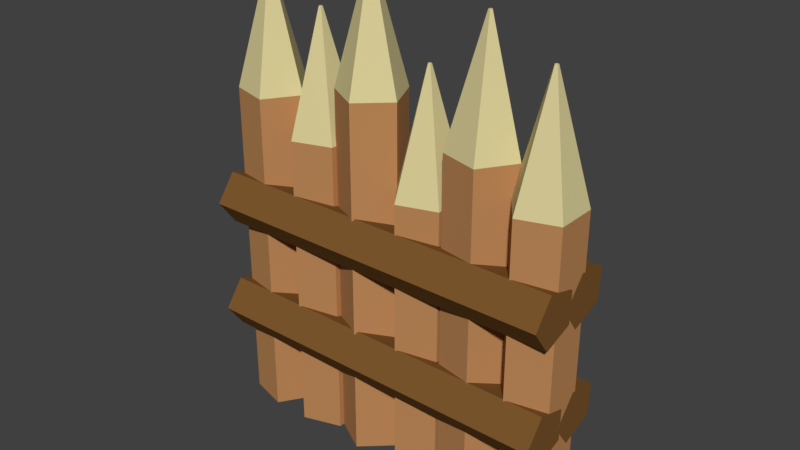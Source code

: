 # Source: WoodenWall1.blend  (saved by Blender 2.79.0; exported with 4.5.12 LTS)
import bpy
from mathutils import Matrix  # noqa: F401  (used for matrix-valued properties, if any)

bpy.ops.wm.read_factory_settings(use_empty=True)
scene = bpy.context.scene
scene.name = 'Scene'

# ---- collections
col_collection_1 = bpy.data.collections.new('Collection 1'); scene.collection.children.link(col_collection_1)

# ---- materials (node trees are filled in below, after node groups)
mat_woodlight = bpy.data.materials.new('WoodLight')
mat_woodlight.alpha_threshold = 0.0
mat_woodlight.use_transparent_shadow = False
mat_woodlight.diffuse_color = (0.5149, 0.2502, 0.0999, 1.0)
mat_woodlight.roughness = 0.5
mat_material = bpy.data.materials.new('Material')
mat_material.alpha_threshold = 0.0
mat_material.use_transparent_shadow = False
mat_material.diffuse_color = (0.7124, 0.6284, 0.3183, 1.0)
mat_material.roughness = 0.5
mat_wooddark = bpy.data.materials.new('WoodDark')
mat_wooddark.alpha_threshold = 0.0
mat_wooddark.use_transparent_shadow = False
mat_wooddark.diffuse_color = (0.2016, 0.09531, 0.02624, 1.0)
mat_wooddark.roughness = 0.5

# ---- material node trees

# ---- world
world_world = bpy.data.worlds.new('World'); scene.world = world_world
world_world.color = (0.05088, 0.05088, 0.05088)
world_world.use_sun_shadow = False
world_world.sun_shadow_jitter_overblur = 0.0
world_world.cycles.sampling_method = 'MANUAL'

# ---- meshes
me_cylinder_011 = bpy.data.meshes.new('Cylinder.011')
me_cylinder_011.from_pydata([(0.0, 1.0, -2.0), (0.0, 1.0, 6.179), (0.9511, 0.309, -2.0), (0.9511, 0.309, 6.179), (0.5878, -0.809, -2.0), (0.5878, -0.809, 6.179), (-0.5878, -0.809, -2.0), (-0.5878, -0.809, 6.179), (-0.9511, 0.309, -2.0), (-0.9511, 0.309, 6.179), (0.05121, 0.01664, 9.374), (-7.387e-07, 0.05385, 9.374), (0.03165, -0.04356, 9.374), (-0.03165, -0.04356, 9.374), (-0.05121, 0.01664, 9.374)], [], [(0, 1, 3, 2), (2, 3, 5, 4), (4, 5, 7, 6), (9, 7, 13, 14), (6, 7, 9, 8), (8, 9, 1, 0), (0, 2, 4, 6, 8), (10, 11, 14, 13, 12), (5, 3, 10, 12), (1, 9, 14, 11), (3, 1, 11, 10), (7, 5, 12, 13)])
me_cylinder_011.polygons.foreach_set('material_index', [0, 0, 0, 1, 0, 0, 0, 1, 1, 1, 1, 1])
me_cylinder_011.materials.append(mat_woodlight)
me_cylinder_011.materials.append(mat_material)
me_cylinder_011.use_remesh_preserve_volume = False
me_cylinder_011.use_remesh_preserve_attributes = False
me_cylinder_011.use_mirror_vertex_groups = False
me_cylinder_011.update()
me_cylinder_010 = bpy.data.meshes.new('Cylinder.010')
me_cylinder_010.from_pydata([(0.0, 1.0, -2.0), (0.0, 1.0, 6.991), (0.9511, 0.309, -2.0), (0.9511, 0.309, 6.991), (0.5878, -0.809, -2.0), (0.5878, -0.809, 6.991), (-0.5878, -0.809, -2.0), (-0.5878, -0.809, 6.991), (-0.9511, 0.309, -2.0), (-0.9511, 0.309, 6.991), (0.05121, 0.01664, 10.19), (-7.387e-07, 0.05385, 10.19), (0.03165, -0.04356, 10.19), (-0.03165, -0.04356, 10.19), (-0.05121, 0.01664, 10.19)], [], [(0, 1, 3, 2), (2, 3, 5, 4), (4, 5, 7, 6), (9, 7, 13, 14), (6, 7, 9, 8), (8, 9, 1, 0), (0, 2, 4, 6, 8), (10, 11, 14, 13, 12), (5, 3, 10, 12), (1, 9, 14, 11), (3, 1, 11, 10), (7, 5, 12, 13)])
me_cylinder_010.polygons.foreach_set('material_index', [0, 0, 0, 1, 0, 0, 0, 1, 1, 1, 1, 1])
me_cylinder_010.materials.append(mat_woodlight)
me_cylinder_010.materials.append(mat_material)
me_cylinder_010.use_remesh_preserve_volume = False
me_cylinder_010.use_remesh_preserve_attributes = False
me_cylinder_010.use_mirror_vertex_groups = False
me_cylinder_010.update()
me_cylinder_013 = bpy.data.meshes.new('Cylinder.013')
me_cylinder_013.from_pydata([(0.0, 1.0, -2.0), (0.0, 1.0, 7.639), (0.9511, 0.309, -2.0), (0.9511, 0.309, 7.639), (0.5878, -0.809, -2.0), (0.5878, -0.809, 7.639), (-0.5878, -0.809, -2.0), (-0.5878, -0.809, 7.639), (-0.9511, 0.309, -2.0), (-0.9511, 0.309, 7.639), (0.05121, 0.01664, 10.83), (-7.387e-07, 0.05385, 10.83), (0.03165, -0.04356, 10.83), (-0.03165, -0.04356, 10.83), (-0.05121, 0.01664, 10.83)], [], [(0, 1, 3, 2), (2, 3, 5, 4), (4, 5, 7, 6), (9, 7, 13, 14), (6, 7, 9, 8), (8, 9, 1, 0), (0, 2, 4, 6, 8), (10, 11, 14, 13, 12), (5, 3, 10, 12), (1, 9, 14, 11), (3, 1, 11, 10), (7, 5, 12, 13)])
me_cylinder_013.polygons.foreach_set('material_index', [0, 0, 0, 1, 0, 0, 0, 1, 1, 1, 1, 1])
me_cylinder_013.materials.append(mat_woodlight)
me_cylinder_013.materials.append(mat_material)
me_cylinder_013.use_remesh_preserve_volume = False
me_cylinder_013.use_remesh_preserve_attributes = False
me_cylinder_013.use_mirror_vertex_groups = False
me_cylinder_013.update()
me_cylinder_012 = bpy.data.meshes.new('Cylinder.012')
me_cylinder_012.from_pydata([(0.0, 1.0, -2.0), (0.0, 1.0, 5.495), (0.9511, 0.309, -2.0), (0.9511, 0.309, 5.495), (0.5878, -0.809, -2.0), (0.5878, -0.809, 5.495), (-0.5878, -0.809, -2.0), (-0.5878, -0.809, 5.495), (-0.9511, 0.309, -2.0), (-0.9511, 0.309, 5.495), (0.05121, 0.01664, 8.691), (-7.387e-07, 0.05385, 8.691), (0.03165, -0.04356, 8.691), (-0.03165, -0.04356, 8.691), (-0.05121, 0.01664, 8.691)], [], [(0, 1, 3, 2), (2, 3, 5, 4), (4, 5, 7, 6), (9, 7, 13, 14), (6, 7, 9, 8), (8, 9, 1, 0), (0, 2, 4, 6, 8), (10, 11, 14, 13, 12), (5, 3, 10, 12), (1, 9, 14, 11), (3, 1, 11, 10), (7, 5, 12, 13)])
me_cylinder_012.polygons.foreach_set('material_index', [0, 0, 0, 1, 0, 0, 0, 1, 1, 1, 1, 1])
me_cylinder_012.materials.append(mat_woodlight)
me_cylinder_012.materials.append(mat_material)
me_cylinder_012.use_remesh_preserve_volume = False
me_cylinder_012.use_remesh_preserve_attributes = False
me_cylinder_012.use_mirror_vertex_groups = False
me_cylinder_012.update()
me_cylinder_007 = bpy.data.meshes.new('Cylinder.007')
me_cylinder_007.from_pydata([(-2.03e-08, 1.0, -0.6022), (2.574e-07, 1.0, 8.683), (0.9511, 0.309, -0.6022), (0.9511, 0.309, 8.683), (0.5878, -0.809, -0.6022), (0.5878, -0.809, 8.683), (-0.5878, -0.809, -0.6022), (-0.5878, -0.809, 8.683), (-0.9511, 0.309, -0.6022), (-0.9511, 0.309, 8.683)], [], [(0, 1, 3, 2), (2, 3, 5, 4), (4, 5, 7, 6), (6, 7, 9, 8), (8, 9, 1, 0), (0, 2, 4, 6, 8), (3, 1, 9, 7, 5)])
me_cylinder_007.materials.append(mat_wooddark)
me_cylinder_007.use_remesh_preserve_volume = False
me_cylinder_007.use_remesh_preserve_attributes = False
me_cylinder_007.use_mirror_vertex_groups = False
me_cylinder_007.update()
me_cylinder_006 = bpy.data.meshes.new('Cylinder.006')
me_cylinder_006.from_pydata([(-2.03e-08, 1.0, -0.6022), (2.588e-07, 1.0, 8.648), (0.9511, 0.309, -0.6022), (0.9511, 0.309, 8.648), (0.5878, -0.809, -0.6022), (0.5878, -0.809, 8.648), (-0.5878, -0.809, -0.6022), (-0.5878, -0.809, 8.648), (-0.9511, 0.309, -0.6022), (-0.9511, 0.309, 8.648)], [], [(0, 1, 3, 2), (2, 3, 5, 4), (4, 5, 7, 6), (6, 7, 9, 8), (8, 9, 1, 0), (0, 2, 4, 6, 8), (3, 1, 9, 7, 5)])
me_cylinder_006.materials.append(mat_wooddark)
me_cylinder_006.use_remesh_preserve_volume = False
me_cylinder_006.use_remesh_preserve_attributes = False
me_cylinder_006.use_mirror_vertex_groups = False
me_cylinder_006.update()
me_cylinder_005 = bpy.data.meshes.new('Cylinder.005')
me_cylinder_005.from_pydata([(-2.03e-08, 1.0, -0.6022), (-4.566e-05, 1.0, 8.653), (0.9511, 0.309, -0.6022), (0.951, 0.309, 8.653), (0.5878, -0.809, -0.6022), (0.5877, -0.809, 8.653), (-0.5878, -0.809, -0.6022), (-0.5878, -0.809, 8.653), (-0.9511, 0.309, -0.6022), (-0.9511, 0.309, 8.653)], [], [(0, 1, 3, 2), (2, 3, 5, 4), (4, 5, 7, 6), (6, 7, 9, 8), (8, 9, 1, 0), (0, 2, 4, 6, 8), (3, 1, 9, 7, 5)])
me_cylinder_005.materials.append(mat_wooddark)
me_cylinder_005.use_remesh_preserve_volume = False
me_cylinder_005.use_remesh_preserve_attributes = False
me_cylinder_005.use_mirror_vertex_groups = False
me_cylinder_005.update()
me_cylinder_004 = bpy.data.meshes.new('Cylinder.004')
me_cylinder_004.from_pydata([(-2.03e-08, 1.0, -0.6022), (5.853e-07, 1.0, 8.658), (0.9511, 0.309, -0.6022), (0.9511, 0.309, 8.658), (0.5878, -0.809, -0.6022), (0.5878, -0.809, 8.658), (-0.5878, -0.809, -0.6022), (-0.5878, -0.809, 8.658), (-0.9511, 0.309, -0.6022), (-0.9511, 0.309, 8.658)], [], [(0, 1, 3, 2), (2, 3, 5, 4), (4, 5, 7, 6), (6, 7, 9, 8), (8, 9, 1, 0), (0, 2, 4, 6, 8), (3, 1, 9, 7, 5)])
me_cylinder_004.materials.append(mat_wooddark)
me_cylinder_004.use_remesh_preserve_volume = False
me_cylinder_004.use_remesh_preserve_attributes = False
me_cylinder_004.use_mirror_vertex_groups = False
me_cylinder_004.update()
me_cylinder_001 = bpy.data.meshes.new('Cylinder.001')
me_cylinder_001.from_pydata([(0.0, 1.0, -2.0), (0.0, 1.0, 6.991), (0.9511, 0.309, -2.0), (0.9511, 0.309, 6.991), (0.5878, -0.809, -2.0), (0.5878, -0.809, 6.991), (-0.5878, -0.809, -2.0), (-0.5878, -0.809, 6.991), (-0.9511, 0.309, -2.0), (-0.9511, 0.309, 6.991), (0.05121, 0.01664, 10.19), (-7.387e-07, 0.05385, 10.19), (0.03165, -0.04356, 10.19), (-0.03165, -0.04356, 10.19), (-0.05121, 0.01664, 10.19)], [], [(0, 1, 3, 2), (2, 3, 5, 4), (4, 5, 7, 6), (9, 7, 13, 14), (6, 7, 9, 8), (8, 9, 1, 0), (0, 2, 4, 6, 8), (10, 11, 14, 13, 12), (5, 3, 10, 12), (1, 9, 14, 11), (3, 1, 11, 10), (7, 5, 12, 13)])
me_cylinder_001.polygons.foreach_set('material_index', [0, 0, 0, 1, 0, 0, 0, 1, 1, 1, 1, 1])
me_cylinder_001.materials.append(mat_woodlight)
me_cylinder_001.materials.append(mat_material)
me_cylinder_001.use_remesh_preserve_volume = False
me_cylinder_001.use_remesh_preserve_attributes = False
me_cylinder_001.use_mirror_vertex_groups = False
me_cylinder_001.update()
me_cylinder = bpy.data.meshes.new('Cylinder')
me_cylinder.from_pydata([(0.0, 1.0, -2.0), (0.0, 1.0, 6.179), (0.9511, 0.309, -2.0), (0.9511, 0.309, 6.179), (0.5878, -0.809, -2.0), (0.5878, -0.809, 6.179), (-0.5878, -0.809, -2.0), (-0.5878, -0.809, 6.179), (-0.9511, 0.309, -2.0), (-0.9511, 0.309, 6.179), (0.05121, 0.01664, 9.374), (-7.387e-07, 0.05385, 9.374), (0.03165, -0.04356, 9.374), (-0.03165, -0.04356, 9.374), (-0.05121, 0.01664, 9.374)], [], [(0, 1, 3, 2), (2, 3, 5, 4), (4, 5, 7, 6), (9, 7, 13, 14), (6, 7, 9, 8), (8, 9, 1, 0), (0, 2, 4, 6, 8), (10, 11, 14, 13, 12), (5, 3, 10, 12), (1, 9, 14, 11), (3, 1, 11, 10), (7, 5, 12, 13)])
me_cylinder.polygons.foreach_set('material_index', [0, 0, 0, 1, 0, 0, 0, 1, 1, 1, 1, 1])
me_cylinder.materials.append(mat_woodlight)
me_cylinder.materials.append(mat_material)
me_cylinder.use_remesh_preserve_volume = False
me_cylinder.use_remesh_preserve_attributes = False
me_cylinder.use_mirror_vertex_groups = False
me_cylinder.update()

# ---- objects
ob_cylinder_011 = bpy.data.objects.new('Cylinder.011', me_cylinder_011)
ob_cylinder_010 = bpy.data.objects.new('Cylinder.010', me_cylinder_010)
ob_cylinder_013 = bpy.data.objects.new('Cylinder.013', me_cylinder_013)
ob_cylinder_012 = bpy.data.objects.new('Cylinder.012', me_cylinder_012)
ob_cylinder_007 = bpy.data.objects.new('Cylinder.007', me_cylinder_007)
ob_cylinder_006 = bpy.data.objects.new('Cylinder.006', me_cylinder_006)
ob_cylinder_005 = bpy.data.objects.new('Cylinder.005', me_cylinder_005)
ob_cylinder_004 = bpy.data.objects.new('Cylinder.004', me_cylinder_004)
ob_cylinder_001 = bpy.data.objects.new('Cylinder.001', me_cylinder_001)
ob_cylinder = bpy.data.objects.new('Cylinder', me_cylinder)

# ---- transforms, parenting, visibility, modifiers, constraints
ob_cylinder_011.location = (2.535, -0.002922, 1.097)
ob_cylinder_011.rotation_euler = (0.0, -0.0, 1.571)
ob_cylinder_011.scale = (0.5761, 0.5761, 0.6256)
ob_cylinder_011.lineart.crease_threshold = 0.0
ob_cylinder_010.location = (1.505, -0.002922, 1.097)
ob_cylinder_010.rotation_euler = (0.0, -0.0, -1.529)
ob_cylinder_010.scale = (0.5761, 0.5761, 0.6256)
ob_cylinder_010.lineart.crease_threshold = 0.0
ob_cylinder_013.location = (-0.5226, -0.002922, 1.097)
ob_cylinder_013.rotation_euler = (0.0, -0.0, 1.999)
ob_cylinder_013.scale = (0.5761, 0.5761, 0.6256)
ob_cylinder_013.lineart.crease_threshold = 0.0
ob_cylinder_012.location = (0.5287, -0.002922, 1.097)
ob_cylinder_012.rotation_euler = (0.0, -0.0, 1.571)
ob_cylinder_012.scale = (0.5761, 0.5761, 0.6256)
ob_cylinder_012.lineart.crease_threshold = 0.0
ob_cylinder_007.location = (-2.679, -0.4056, 3.618)
ob_cylinder_007.rotation_euler = (1.571, 0.9386, 1.571)
ob_cylinder_007.scale = (0.4521, 0.4793, 0.6569)
ob_cylinder_007.lineart.crease_threshold = 0.0
ob_cylinder_006.location = (-2.679, -0.3993, 1.646)
ob_cylinder_006.rotation_euler = (1.571, 0.9395, 1.571)
ob_cylinder_006.scale = (0.452, 0.4794, 0.6569)
ob_cylinder_006.lineart.crease_threshold = 0.0
ob_cylinder_005.location = (-2.679, 0.379, 1.639)
ob_cylinder_005.rotation_euler = (1.571, 0.939, 1.571)
ob_cylinder_005.scale = (0.4198, 0.5104, 0.6569)
ob_cylinder_005.lineart.crease_threshold = 0.0
ob_cylinder_004.location = (-2.679, 0.3702, 3.611)
ob_cylinder_004.rotation_euler = (1.571, 0.939, 1.571)
ob_cylinder_004.scale = (0.4199, 0.5103, 0.6569)
ob_cylinder_004.lineart.crease_threshold = 0.0
ob_cylinder_001.location = (-2.528, -0.002922, 1.097)
ob_cylinder_001.rotation_euler = (0.0, -0.0, -1.529)
ob_cylinder_001.scale = (0.5761, 0.5761, 0.6256)
ob_cylinder_001.lineart.crease_threshold = 0.0
ob_cylinder.location = (-1.498, -0.002922, 1.097)
ob_cylinder.rotation_euler = (0.0, -0.0, 1.571)
ob_cylinder.scale = (0.5761, 0.5761, 0.6256)
ob_cylinder.lineart.crease_threshold = 0.0

# ---- collection membership
col_collection_1.objects.link(ob_cylinder_011)
col_collection_1.objects.link(ob_cylinder_010)
col_collection_1.objects.link(ob_cylinder_013)
col_collection_1.objects.link(ob_cylinder_012)
col_collection_1.objects.link(ob_cylinder_007)
col_collection_1.objects.link(ob_cylinder_006)
col_collection_1.objects.link(ob_cylinder_005)
col_collection_1.objects.link(ob_cylinder_004)
col_collection_1.objects.link(ob_cylinder_001)
col_collection_1.objects.link(ob_cylinder)

# ---- scene / render settings (as saved in the file)
scene.frame_start = 1; scene.frame_end = 250; scene.frame_set(1)
scene.render.engine = 'BLENDER_EEVEE_NEXT'
scene.render.resolution_percentage = 50
scene.render.dither_intensity = 0.0
scene.cycles.use_denoising = False
scene.cycles.samples = 128
scene.cycles.sampling_pattern = 'TABULATED_SOBOL'
scene.cycles.use_adaptive_sampling = False
scene.cycles.use_light_tree = False
scene.cycles.blur_glossy = 0.0
scene.cycles.sample_clamp_indirect = 0.0
scene.view_settings.view_transform = 'Standard'
bpy.context.view_layer.update()

# ---- added for rendering (the .blend has no active camera and no usable light): camera, sun
cam_auto = bpy.data.cameras.new('AutoCamera')
cam_auto.lens = 50.0
cam_auto.sensor_width = 36.0
cam_auto.clip_end = 1000.0
ob_auto_camera = bpy.data.objects.new('AutoCamera', cam_auto)
scene.collection.objects.link(ob_auto_camera)
ob_auto_camera.location = (9.48622, -11.3861, 11.4696)
ob_auto_camera.rotation_euler = (1.09748, -7.21219e-08, 0.694738)
scene.camera = ob_auto_camera
light_auto_sun = bpy.data.lights.new('AutoSun', 'SUN')
light_auto_sun.energy = 3.0
light_auto_sun.angle = 0.0523599
ob_auto_sun = bpy.data.objects.new('AutoSun', light_auto_sun)
scene.collection.objects.link(ob_auto_sun)
ob_auto_sun.rotation_euler = (0.872665, 0.174533, 0.523599)
bpy.context.view_layer.update()
